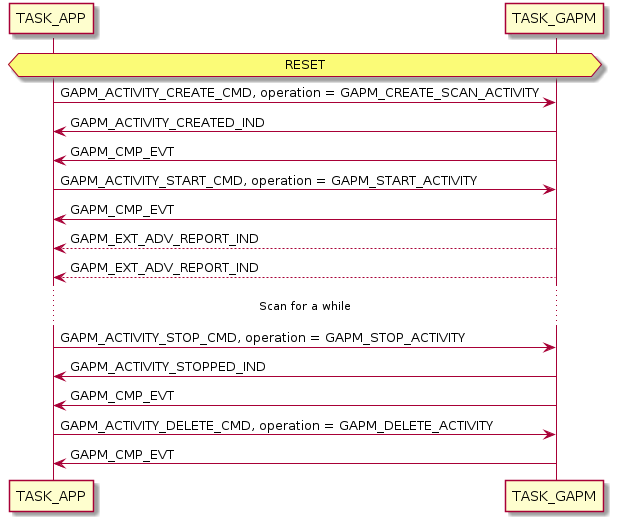

The diagram above was rendered by PlantUML. Its source (embedded in the PNG):
@startuml inline_umlgraph_6.png
hnote over TASK_APP, TASK_GAPM: RESET
TASK_APP -> TASK_GAPM: GAPM_ACTIVITY_CREATE_CMD, operation = GAPM_CREATE_SCAN_ACTIVITY
TASK_GAPM -> TASK_APP: GAPM_ACTIVITY_CREATED_IND
TASK_GAPM -> TASK_APP: GAPM_CMP_EVT
TASK_APP -> TASK_GAPM: GAPM_ACTIVITY_START_CMD, operation = GAPM_START_ACTIVITY
TASK_GAPM -> TASK_APP: GAPM_CMP_EVT
TASK_GAPM --> TASK_APP: GAPM_EXT_ADV_REPORT_IND
TASK_GAPM --> TASK_APP: GAPM_EXT_ADV_REPORT_IND
... Scan for a while ...
TASK_APP -> TASK_GAPM: GAPM_ACTIVITY_STOP_CMD, operation = GAPM_STOP_ACTIVITY
TASK_GAPM -> TASK_APP: GAPM_ACTIVITY_STOPPED_IND
TASK_GAPM -> TASK_APP: GAPM_CMP_EVT
TASK_APP -> TASK_GAPM: GAPM_ACTIVITY_DELETE_CMD, operation = GAPM_DELETE_ACTIVITY
TASK_GAPM -> TASK_APP: GAPM_CMP_EVT
@enduml